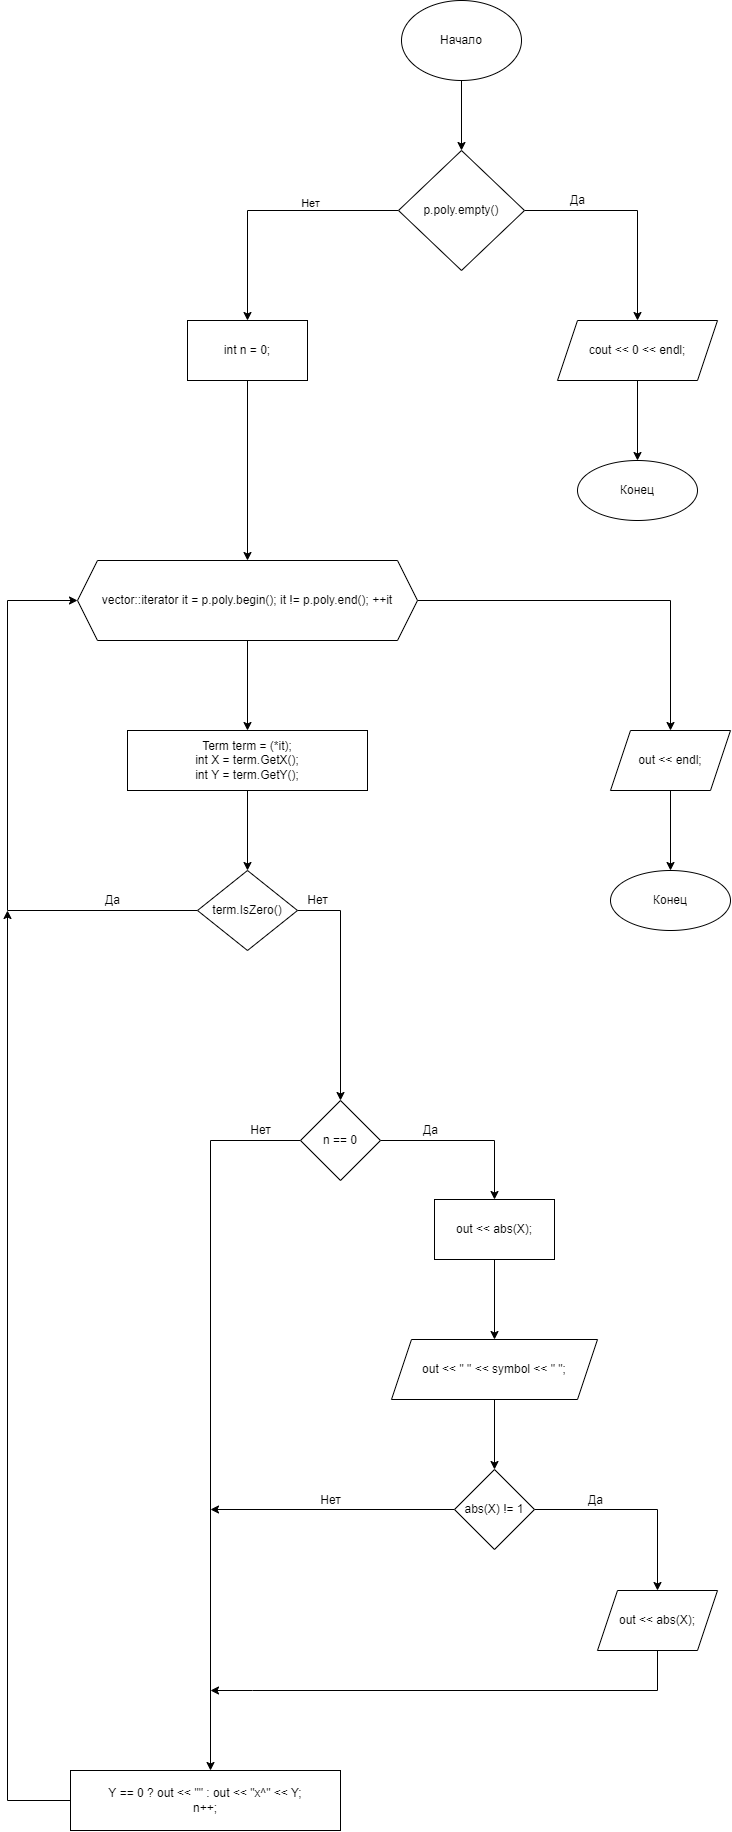

The diagram above was exported from draw.io. Its source (the exported page's mxGraphModel, read from the mxfile embedded in the PNG):
<mxGraphModel dx="2125" dy="811" grid="1" gridSize="10" guides="1" tooltips="1" connect="1" arrows="1" fold="1" page="1" pageScale="1" pageWidth="827" pageHeight="1169" math="0" shadow="0">
  <root>
    <mxCell id="0" />
    <mxCell id="1" parent="0" />
    <mxCell id="K_9Nn_lLMxL2C-pNWlpe-3" value="" style="edgeStyle=orthogonalEdgeStyle;rounded=0;orthogonalLoop=1;jettySize=auto;html=1;" edge="1" parent="1" source="K_9Nn_lLMxL2C-pNWlpe-1" target="K_9Nn_lLMxL2C-pNWlpe-2">
      <mxGeometry relative="1" as="geometry" />
    </mxCell>
    <mxCell id="K_9Nn_lLMxL2C-pNWlpe-1" value="Начало" style="ellipse;whiteSpace=wrap;html=1;" vertex="1" parent="1">
      <mxGeometry x="354" y="40" width="120" height="80" as="geometry" />
    </mxCell>
    <mxCell id="K_9Nn_lLMxL2C-pNWlpe-5" value="" style="edgeStyle=orthogonalEdgeStyle;rounded=0;orthogonalLoop=1;jettySize=auto;html=1;" edge="1" parent="1" source="K_9Nn_lLMxL2C-pNWlpe-2" target="K_9Nn_lLMxL2C-pNWlpe-4">
      <mxGeometry relative="1" as="geometry" />
    </mxCell>
    <mxCell id="K_9Nn_lLMxL2C-pNWlpe-9" value="" style="edgeStyle=orthogonalEdgeStyle;rounded=0;orthogonalLoop=1;jettySize=auto;html=1;" edge="1" parent="1" source="K_9Nn_lLMxL2C-pNWlpe-2" target="K_9Nn_lLMxL2C-pNWlpe-8">
      <mxGeometry relative="1" as="geometry" />
    </mxCell>
    <mxCell id="K_9Nn_lLMxL2C-pNWlpe-59" value="Нет" style="edgeLabel;html=1;align=center;verticalAlign=middle;resizable=0;points=[];" vertex="1" connectable="0" parent="K_9Nn_lLMxL2C-pNWlpe-9">
      <mxGeometry x="-0.322" y="-8" relative="1" as="geometry">
        <mxPoint as="offset" />
      </mxGeometry>
    </mxCell>
    <mxCell id="K_9Nn_lLMxL2C-pNWlpe-2" value="p.poly.empty()" style="rhombus;whiteSpace=wrap;html=1;" vertex="1" parent="1">
      <mxGeometry x="351" y="190" width="126" height="120" as="geometry" />
    </mxCell>
    <mxCell id="K_9Nn_lLMxL2C-pNWlpe-7" value="" style="edgeStyle=orthogonalEdgeStyle;rounded=0;orthogonalLoop=1;jettySize=auto;html=1;" edge="1" parent="1" source="K_9Nn_lLMxL2C-pNWlpe-4" target="K_9Nn_lLMxL2C-pNWlpe-6">
      <mxGeometry relative="1" as="geometry" />
    </mxCell>
    <mxCell id="K_9Nn_lLMxL2C-pNWlpe-4" value="cout &lt;&lt; 0 &lt;&lt; endl;" style="shape=parallelogram;perimeter=parallelogramPerimeter;whiteSpace=wrap;html=1;fixedSize=1;" vertex="1" parent="1">
      <mxGeometry x="510" y="360" width="160" height="60" as="geometry" />
    </mxCell>
    <mxCell id="K_9Nn_lLMxL2C-pNWlpe-6" value="Конец" style="ellipse;whiteSpace=wrap;html=1;" vertex="1" parent="1">
      <mxGeometry x="530" y="500" width="120" height="60" as="geometry" />
    </mxCell>
    <mxCell id="K_9Nn_lLMxL2C-pNWlpe-11" value="" style="edgeStyle=orthogonalEdgeStyle;rounded=0;orthogonalLoop=1;jettySize=auto;html=1;" edge="1" parent="1" source="K_9Nn_lLMxL2C-pNWlpe-8" target="K_9Nn_lLMxL2C-pNWlpe-10">
      <mxGeometry relative="1" as="geometry" />
    </mxCell>
    <mxCell id="K_9Nn_lLMxL2C-pNWlpe-8" value="int n = 0;" style="whiteSpace=wrap;html=1;" vertex="1" parent="1">
      <mxGeometry x="140" y="360" width="120" height="60" as="geometry" />
    </mxCell>
    <mxCell id="K_9Nn_lLMxL2C-pNWlpe-13" value="" style="edgeStyle=orthogonalEdgeStyle;rounded=0;orthogonalLoop=1;jettySize=auto;html=1;" edge="1" parent="1" source="K_9Nn_lLMxL2C-pNWlpe-10" target="K_9Nn_lLMxL2C-pNWlpe-12">
      <mxGeometry relative="1" as="geometry" />
    </mxCell>
    <mxCell id="K_9Nn_lLMxL2C-pNWlpe-53" value="" style="edgeStyle=orthogonalEdgeStyle;rounded=0;orthogonalLoop=1;jettySize=auto;html=1;" edge="1" parent="1" source="K_9Nn_lLMxL2C-pNWlpe-10" target="K_9Nn_lLMxL2C-pNWlpe-52">
      <mxGeometry relative="1" as="geometry" />
    </mxCell>
    <mxCell id="K_9Nn_lLMxL2C-pNWlpe-10" value="vector&lt;Term&gt;::iterator it = p.poly.begin(); it != p.poly.end(); ++it" style="shape=hexagon;perimeter=hexagonPerimeter2;whiteSpace=wrap;html=1;fixedSize=1;" vertex="1" parent="1">
      <mxGeometry x="30" y="600" width="340" height="80" as="geometry" />
    </mxCell>
    <mxCell id="K_9Nn_lLMxL2C-pNWlpe-15" value="" style="edgeStyle=orthogonalEdgeStyle;rounded=0;orthogonalLoop=1;jettySize=auto;html=1;" edge="1" parent="1" source="K_9Nn_lLMxL2C-pNWlpe-12" target="K_9Nn_lLMxL2C-pNWlpe-14">
      <mxGeometry relative="1" as="geometry" />
    </mxCell>
    <mxCell id="K_9Nn_lLMxL2C-pNWlpe-12" value="Term term = (*it);&lt;br&gt;int X = term.GetX();&lt;br&gt;int Y = term.GetY();" style="whiteSpace=wrap;html=1;" vertex="1" parent="1">
      <mxGeometry x="80" y="770" width="240" height="60" as="geometry" />
    </mxCell>
    <mxCell id="K_9Nn_lLMxL2C-pNWlpe-16" style="edgeStyle=orthogonalEdgeStyle;rounded=0;orthogonalLoop=1;jettySize=auto;html=1;entryX=0;entryY=0.5;entryDx=0;entryDy=0;" edge="1" parent="1" source="K_9Nn_lLMxL2C-pNWlpe-14" target="K_9Nn_lLMxL2C-pNWlpe-10">
      <mxGeometry relative="1" as="geometry">
        <Array as="points">
          <mxPoint x="-40" y="950" />
          <mxPoint x="-40" y="640" />
        </Array>
      </mxGeometry>
    </mxCell>
    <mxCell id="K_9Nn_lLMxL2C-pNWlpe-23" value="" style="edgeStyle=orthogonalEdgeStyle;rounded=0;orthogonalLoop=1;jettySize=auto;html=1;entryX=0.5;entryY=0;entryDx=0;entryDy=0;" edge="1" parent="1" source="K_9Nn_lLMxL2C-pNWlpe-14" target="K_9Nn_lLMxL2C-pNWlpe-22">
      <mxGeometry relative="1" as="geometry">
        <Array as="points">
          <mxPoint x="293" y="950" />
        </Array>
      </mxGeometry>
    </mxCell>
    <mxCell id="K_9Nn_lLMxL2C-pNWlpe-14" value="term.IsZero()" style="rhombus;whiteSpace=wrap;html=1;" vertex="1" parent="1">
      <mxGeometry x="150" y="910" width="100" height="80" as="geometry" />
    </mxCell>
    <mxCell id="K_9Nn_lLMxL2C-pNWlpe-25" value="" style="edgeStyle=orthogonalEdgeStyle;rounded=0;orthogonalLoop=1;jettySize=auto;html=1;" edge="1" parent="1" source="K_9Nn_lLMxL2C-pNWlpe-22" target="K_9Nn_lLMxL2C-pNWlpe-24">
      <mxGeometry relative="1" as="geometry" />
    </mxCell>
    <mxCell id="K_9Nn_lLMxL2C-pNWlpe-35" value="" style="edgeStyle=orthogonalEdgeStyle;rounded=0;orthogonalLoop=1;jettySize=auto;html=1;" edge="1" parent="1" source="K_9Nn_lLMxL2C-pNWlpe-22" target="K_9Nn_lLMxL2C-pNWlpe-34">
      <mxGeometry relative="1" as="geometry">
        <Array as="points">
          <mxPoint x="163" y="1180" />
        </Array>
      </mxGeometry>
    </mxCell>
    <mxCell id="K_9Nn_lLMxL2C-pNWlpe-22" value="n == 0" style="rhombus;whiteSpace=wrap;html=1;" vertex="1" parent="1">
      <mxGeometry x="253" y="1140" width="80" height="80" as="geometry" />
    </mxCell>
    <mxCell id="K_9Nn_lLMxL2C-pNWlpe-29" value="" style="edgeStyle=orthogonalEdgeStyle;rounded=0;orthogonalLoop=1;jettySize=auto;html=1;" edge="1" parent="1" source="K_9Nn_lLMxL2C-pNWlpe-24" target="K_9Nn_lLMxL2C-pNWlpe-28">
      <mxGeometry relative="1" as="geometry" />
    </mxCell>
    <mxCell id="K_9Nn_lLMxL2C-pNWlpe-24" value="out &lt;&lt; abs(X);" style="whiteSpace=wrap;html=1;" vertex="1" parent="1">
      <mxGeometry x="387" y="1239" width="120" height="60" as="geometry" />
    </mxCell>
    <mxCell id="K_9Nn_lLMxL2C-pNWlpe-31" value="" style="edgeStyle=orthogonalEdgeStyle;rounded=0;orthogonalLoop=1;jettySize=auto;html=1;" edge="1" parent="1" source="K_9Nn_lLMxL2C-pNWlpe-28" target="K_9Nn_lLMxL2C-pNWlpe-30">
      <mxGeometry relative="1" as="geometry" />
    </mxCell>
    <mxCell id="K_9Nn_lLMxL2C-pNWlpe-28" value="out &lt;&lt; &quot; &quot; &lt;&lt; symbol &lt;&lt; &quot; &quot;;" style="shape=parallelogram;perimeter=parallelogramPerimeter;whiteSpace=wrap;html=1;fixedSize=1;" vertex="1" parent="1">
      <mxGeometry x="344" y="1379" width="206" height="60" as="geometry" />
    </mxCell>
    <mxCell id="K_9Nn_lLMxL2C-pNWlpe-33" value="" style="edgeStyle=orthogonalEdgeStyle;rounded=0;orthogonalLoop=1;jettySize=auto;html=1;" edge="1" parent="1" source="K_9Nn_lLMxL2C-pNWlpe-30" target="K_9Nn_lLMxL2C-pNWlpe-32">
      <mxGeometry relative="1" as="geometry" />
    </mxCell>
    <mxCell id="K_9Nn_lLMxL2C-pNWlpe-36" style="edgeStyle=orthogonalEdgeStyle;rounded=0;orthogonalLoop=1;jettySize=auto;html=1;" edge="1" parent="1" source="K_9Nn_lLMxL2C-pNWlpe-30">
      <mxGeometry relative="1" as="geometry">
        <mxPoint x="163" y="1549" as="targetPoint" />
      </mxGeometry>
    </mxCell>
    <mxCell id="K_9Nn_lLMxL2C-pNWlpe-30" value="abs(X) != 1" style="rhombus;whiteSpace=wrap;html=1;" vertex="1" parent="1">
      <mxGeometry x="407" y="1509" width="80" height="80" as="geometry" />
    </mxCell>
    <mxCell id="K_9Nn_lLMxL2C-pNWlpe-37" style="edgeStyle=orthogonalEdgeStyle;rounded=0;orthogonalLoop=1;jettySize=auto;html=1;" edge="1" parent="1" source="K_9Nn_lLMxL2C-pNWlpe-32">
      <mxGeometry relative="1" as="geometry">
        <mxPoint x="163" y="1730" as="targetPoint" />
        <Array as="points">
          <mxPoint x="610" y="1730" />
          <mxPoint x="205" y="1730" />
        </Array>
      </mxGeometry>
    </mxCell>
    <mxCell id="K_9Nn_lLMxL2C-pNWlpe-32" value="out &lt;&lt; abs(X);" style="shape=parallelogram;perimeter=parallelogramPerimeter;whiteSpace=wrap;html=1;fixedSize=1;" vertex="1" parent="1">
      <mxGeometry x="550" y="1630" width="120" height="60" as="geometry" />
    </mxCell>
    <mxCell id="K_9Nn_lLMxL2C-pNWlpe-49" style="edgeStyle=orthogonalEdgeStyle;rounded=0;orthogonalLoop=1;jettySize=auto;html=1;" edge="1" parent="1" source="K_9Nn_lLMxL2C-pNWlpe-34">
      <mxGeometry relative="1" as="geometry">
        <mxPoint x="-39.999999999999545" y="950" as="targetPoint" />
      </mxGeometry>
    </mxCell>
    <mxCell id="K_9Nn_lLMxL2C-pNWlpe-34" value="&lt;div&gt;Y == 0 ? out &amp;lt;&amp;lt; &quot;&quot; : out &amp;lt;&amp;lt; &quot;x^&quot; &amp;lt;&amp;lt; Y;&lt;/div&gt;&lt;div&gt;n++;&lt;/div&gt;" style="whiteSpace=wrap;html=1;" vertex="1" parent="1">
      <mxGeometry x="23" y="1810" width="270" height="60" as="geometry" />
    </mxCell>
    <mxCell id="K_9Nn_lLMxL2C-pNWlpe-38" value="Да" style="text;html=1;align=center;verticalAlign=middle;resizable=0;points=[];autosize=1;strokeColor=none;fillColor=none;" vertex="1" parent="1">
      <mxGeometry x="368" y="1160" width="30" height="20" as="geometry" />
    </mxCell>
    <mxCell id="K_9Nn_lLMxL2C-pNWlpe-40" value="Нет" style="text;html=1;align=center;verticalAlign=middle;resizable=0;points=[];autosize=1;strokeColor=none;fillColor=none;" vertex="1" parent="1">
      <mxGeometry x="193" y="1160" width="40" height="20" as="geometry" />
    </mxCell>
    <mxCell id="K_9Nn_lLMxL2C-pNWlpe-41" value="Да" style="text;html=1;align=center;verticalAlign=middle;resizable=0;points=[];autosize=1;strokeColor=none;fillColor=none;" vertex="1" parent="1">
      <mxGeometry x="533" y="1530" width="30" height="20" as="geometry" />
    </mxCell>
    <mxCell id="K_9Nn_lLMxL2C-pNWlpe-44" value="Нет" style="text;html=1;align=center;verticalAlign=middle;resizable=0;points=[];autosize=1;strokeColor=none;fillColor=none;" vertex="1" parent="1">
      <mxGeometry x="263" y="1530" width="40" height="20" as="geometry" />
    </mxCell>
    <mxCell id="K_9Nn_lLMxL2C-pNWlpe-46" value="Нет" style="text;html=1;align=center;verticalAlign=middle;resizable=0;points=[];autosize=1;strokeColor=none;fillColor=none;" vertex="1" parent="1">
      <mxGeometry x="250" y="930" width="40" height="20" as="geometry" />
    </mxCell>
    <mxCell id="K_9Nn_lLMxL2C-pNWlpe-47" value="Да" style="text;html=1;align=center;verticalAlign=middle;resizable=0;points=[];autosize=1;strokeColor=none;fillColor=none;" vertex="1" parent="1">
      <mxGeometry x="50" y="930" width="30" height="20" as="geometry" />
    </mxCell>
    <mxCell id="K_9Nn_lLMxL2C-pNWlpe-57" value="" style="edgeStyle=orthogonalEdgeStyle;rounded=0;orthogonalLoop=1;jettySize=auto;html=1;" edge="1" parent="1" source="K_9Nn_lLMxL2C-pNWlpe-52" target="K_9Nn_lLMxL2C-pNWlpe-56">
      <mxGeometry relative="1" as="geometry" />
    </mxCell>
    <mxCell id="K_9Nn_lLMxL2C-pNWlpe-52" value="out &lt;&lt; endl;" style="shape=parallelogram;perimeter=parallelogramPerimeter;whiteSpace=wrap;html=1;fixedSize=1;" vertex="1" parent="1">
      <mxGeometry x="563" y="770" width="120" height="60" as="geometry" />
    </mxCell>
    <mxCell id="K_9Nn_lLMxL2C-pNWlpe-56" value="Конец" style="ellipse;whiteSpace=wrap;html=1;" vertex="1" parent="1">
      <mxGeometry x="563" y="910" width="120" height="60" as="geometry" />
    </mxCell>
    <mxCell id="K_9Nn_lLMxL2C-pNWlpe-58" value="Да" style="text;html=1;align=center;verticalAlign=middle;resizable=0;points=[];autosize=1;strokeColor=none;fillColor=none;" vertex="1" parent="1">
      <mxGeometry x="515" y="230" width="30" height="20" as="geometry" />
    </mxCell>
  </root>
</mxGraphModel>